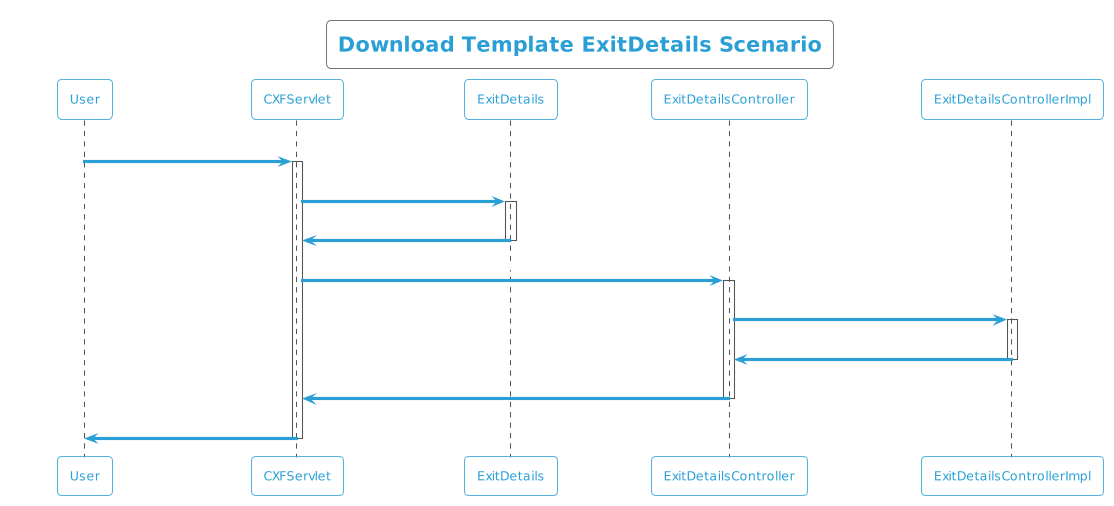

The diagram above was rendered by PlantUML. Its source (embedded in the PNG):
@startuml
!theme cyborg-outline
title  Download Template ExitDetails Scenario
participant User
User -> CXFServlet: ExitDetails
activate CXFServlet
CXFServlet -> ExitDetails: << downloadTemplate >>
activate ExitDetails
ExitDetails -> CXFServlet: << instance >>
deactivate ExitDetails
CXFServlet -> ExitDetailsController: downloadTemplate(:String fileName)
activate ExitDetailsController
ExitDetailsController -> ExitDetailsControllerImpl: ResponseBuilder(workbook,fileName)
activate ExitDetailsControllerImpl
ExitDetailsControllerImpl -> ExitDetailsController: response(:ResponseEntity)
deactivate ExitDetailsControllerImpl
ExitDetailsController -> CXFServlet: << ExitDetails  >>
deactivate ExitDetailsController
CXFServlet -> User: marshalled ExitDetails XML
deactivate CXFServlet
@enduml